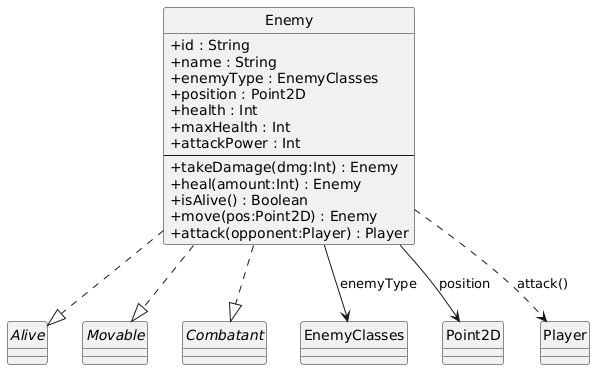

The diagram above was rendered by PlantUML. Its source (embedded in the PNG):
@startuml
skinparam style strictuml
skinparam classAttributeIconSize 0

class Enemy {
  +id : String
  +name : String
  +enemyType : EnemyClasses
  +position : Point2D
  +health : Int
  +maxHealth : Int
  +attackPower : Int
  --
  +takeDamage(dmg:Int) : Enemy
  +heal(amount:Int) : Enemy
  +isAlive() : Boolean
  +move(pos:Point2D) : Enemy
  +attack(opponent:Player) : Player
}

interface Alive
interface Movable
interface Combatant

enum EnemyClasses
class Point2D

Enemy ..|> Alive
Enemy ..|> Movable
Enemy ..|> Combatant
Enemy --> EnemyClasses : enemyType
Enemy --> Point2D      : position
Enemy ..> Player       : attack()
@enduml